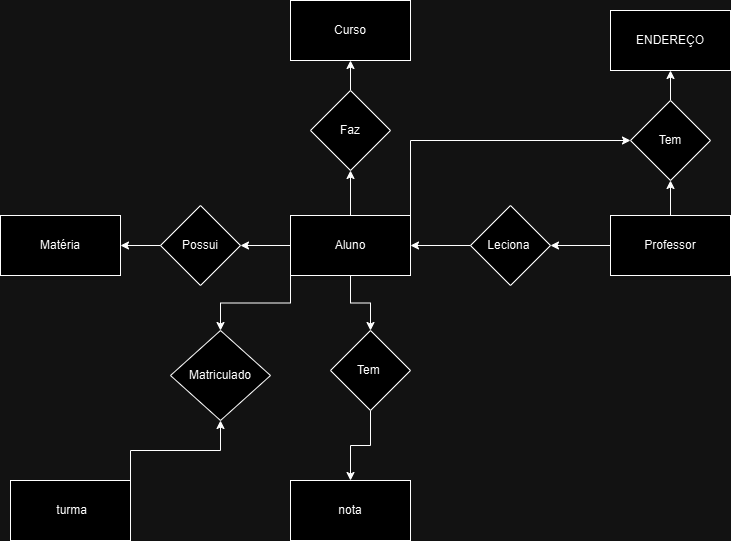

The diagram above was exported from draw.io. Its source (the exported page's mxGraphModel, read from the mxfile embedded in the PNG):
<mxGraphModel dx="880" dy="426" grid="1" gridSize="10" guides="1" tooltips="1" connect="1" arrows="1" fold="1" page="1" pageScale="1" pageWidth="827" pageHeight="1169" math="0" shadow="0">
  <root>
    <mxCell id="0" />
    <mxCell id="1" parent="0" />
    <mxCell id="pfvUt8bjFDTJDFr97Xv5-14" style="edgeStyle=orthogonalEdgeStyle;rounded=0;orthogonalLoop=1;jettySize=auto;html=1;exitX=0.5;exitY=0;exitDx=0;exitDy=0;entryX=0.5;entryY=1;entryDx=0;entryDy=0;" parent="1" source="pfvUt8bjFDTJDFr97Xv5-3" target="pfvUt8bjFDTJDFr97Xv5-8" edge="1">
      <mxGeometry relative="1" as="geometry" />
    </mxCell>
    <mxCell id="pfvUt8bjFDTJDFr97Xv5-19" style="edgeStyle=orthogonalEdgeStyle;rounded=0;orthogonalLoop=1;jettySize=auto;html=1;exitX=0.5;exitY=1;exitDx=0;exitDy=0;entryX=0.5;entryY=0;entryDx=0;entryDy=0;" parent="1" source="pfvUt8bjFDTJDFr97Xv5-3" target="pfvUt8bjFDTJDFr97Xv5-17" edge="1">
      <mxGeometry relative="1" as="geometry" />
    </mxCell>
    <mxCell id="pfvUt8bjFDTJDFr97Xv5-22" style="edgeStyle=orthogonalEdgeStyle;rounded=0;orthogonalLoop=1;jettySize=auto;html=1;exitX=0;exitY=0.5;exitDx=0;exitDy=0;entryX=1;entryY=0.5;entryDx=0;entryDy=0;" parent="1" source="pfvUt8bjFDTJDFr97Xv5-3" target="pfvUt8bjFDTJDFr97Xv5-9" edge="1">
      <mxGeometry relative="1" as="geometry" />
    </mxCell>
    <mxCell id="pfvUt8bjFDTJDFr97Xv5-28" style="edgeStyle=orthogonalEdgeStyle;rounded=0;orthogonalLoop=1;jettySize=auto;html=1;exitX=0;exitY=1;exitDx=0;exitDy=0;" parent="1" source="pfvUt8bjFDTJDFr97Xv5-3" target="pfvUt8bjFDTJDFr97Xv5-27" edge="1">
      <mxGeometry relative="1" as="geometry" />
    </mxCell>
    <mxCell id="ud4ugxYVn7No-7IuPf-U-5" style="edgeStyle=orthogonalEdgeStyle;rounded=0;orthogonalLoop=1;jettySize=auto;html=1;exitX=1;exitY=0;exitDx=0;exitDy=0;entryX=0;entryY=0.5;entryDx=0;entryDy=0;" parent="1" source="pfvUt8bjFDTJDFr97Xv5-3" target="ud4ugxYVn7No-7IuPf-U-2" edge="1">
      <mxGeometry relative="1" as="geometry" />
    </mxCell>
    <mxCell id="pfvUt8bjFDTJDFr97Xv5-3" value="&lt;font style=&quot;vertical-align: inherit;&quot;&gt;&lt;font style=&quot;vertical-align: inherit;&quot;&gt;Aluno&lt;/font&gt;&lt;/font&gt;" style="rounded=0;whiteSpace=wrap;html=1;" parent="1" vertex="1">
      <mxGeometry x="310" y="235" width="120" height="60" as="geometry" />
    </mxCell>
    <mxCell id="pfvUt8bjFDTJDFr97Xv5-4" value="&lt;font style=&quot;vertical-align: inherit;&quot;&gt;&lt;font style=&quot;vertical-align: inherit;&quot;&gt;Curso&lt;/font&gt;&lt;/font&gt;" style="rounded=0;whiteSpace=wrap;html=1;" parent="1" vertex="1">
      <mxGeometry x="310" y="20" width="120" height="60" as="geometry" />
    </mxCell>
    <mxCell id="pfvUt8bjFDTJDFr97Xv5-24" style="edgeStyle=orthogonalEdgeStyle;rounded=0;orthogonalLoop=1;jettySize=auto;html=1;exitX=0;exitY=0.5;exitDx=0;exitDy=0;entryX=1;entryY=0.5;entryDx=0;entryDy=0;" parent="1" source="pfvUt8bjFDTJDFr97Xv5-5" target="pfvUt8bjFDTJDFr97Xv5-10" edge="1">
      <mxGeometry relative="1" as="geometry" />
    </mxCell>
    <mxCell id="ud4ugxYVn7No-7IuPf-U-4" style="edgeStyle=orthogonalEdgeStyle;rounded=0;orthogonalLoop=1;jettySize=auto;html=1;exitX=0.5;exitY=0;exitDx=0;exitDy=0;entryX=0.5;entryY=1;entryDx=0;entryDy=0;" parent="1" source="pfvUt8bjFDTJDFr97Xv5-5" target="ud4ugxYVn7No-7IuPf-U-2" edge="1">
      <mxGeometry relative="1" as="geometry" />
    </mxCell>
    <mxCell id="pfvUt8bjFDTJDFr97Xv5-5" value="&lt;font style=&quot;vertical-align: inherit;&quot;&gt;&lt;font style=&quot;vertical-align: inherit;&quot;&gt;Professor&lt;/font&gt;&lt;/font&gt;" style="rounded=0;whiteSpace=wrap;html=1;" parent="1" vertex="1">
      <mxGeometry x="630" y="235" width="120" height="60" as="geometry" />
    </mxCell>
    <mxCell id="pfvUt8bjFDTJDFr97Xv5-6" value="&lt;font style=&quot;vertical-align: inherit;&quot;&gt;&lt;font style=&quot;vertical-align: inherit;&quot;&gt;&lt;font style=&quot;vertical-align: inherit;&quot;&gt;&lt;font style=&quot;vertical-align: inherit;&quot;&gt;&lt;font style=&quot;vertical-align: inherit;&quot;&gt;&lt;font style=&quot;vertical-align: inherit;&quot;&gt;Matéria&lt;/font&gt;&lt;/font&gt;&lt;/font&gt;&lt;/font&gt;&lt;/font&gt;&lt;/font&gt;" style="rounded=0;whiteSpace=wrap;html=1;" parent="1" vertex="1">
      <mxGeometry x="20" y="235" width="120" height="60" as="geometry" />
    </mxCell>
    <mxCell id="pfvUt8bjFDTJDFr97Xv5-20" style="edgeStyle=orthogonalEdgeStyle;rounded=0;orthogonalLoop=1;jettySize=auto;html=1;exitX=0.5;exitY=0;exitDx=0;exitDy=0;entryX=0.5;entryY=1;entryDx=0;entryDy=0;" parent="1" source="pfvUt8bjFDTJDFr97Xv5-8" target="pfvUt8bjFDTJDFr97Xv5-4" edge="1">
      <mxGeometry relative="1" as="geometry" />
    </mxCell>
    <mxCell id="pfvUt8bjFDTJDFr97Xv5-8" value="&lt;font style=&quot;vertical-align: inherit;&quot;&gt;&lt;font style=&quot;vertical-align: inherit;&quot;&gt;Faz&lt;/font&gt;&lt;/font&gt;" style="rhombus;whiteSpace=wrap;html=1;" parent="1" vertex="1">
      <mxGeometry x="330" y="110" width="80" height="80" as="geometry" />
    </mxCell>
    <mxCell id="pfvUt8bjFDTJDFr97Xv5-23" style="edgeStyle=orthogonalEdgeStyle;rounded=0;orthogonalLoop=1;jettySize=auto;html=1;exitX=0;exitY=0.5;exitDx=0;exitDy=0;entryX=1;entryY=0.5;entryDx=0;entryDy=0;" parent="1" source="pfvUt8bjFDTJDFr97Xv5-9" target="pfvUt8bjFDTJDFr97Xv5-6" edge="1">
      <mxGeometry relative="1" as="geometry" />
    </mxCell>
    <mxCell id="pfvUt8bjFDTJDFr97Xv5-9" value="&lt;font style=&quot;vertical-align: inherit;&quot;&gt;&lt;font style=&quot;vertical-align: inherit;&quot;&gt;Possui&lt;/font&gt;&lt;/font&gt;" style="rhombus;whiteSpace=wrap;html=1;" parent="1" vertex="1">
      <mxGeometry x="180" y="225" width="80" height="80" as="geometry" />
    </mxCell>
    <mxCell id="pfvUt8bjFDTJDFr97Xv5-25" style="edgeStyle=orthogonalEdgeStyle;rounded=0;orthogonalLoop=1;jettySize=auto;html=1;entryX=1;entryY=0.5;entryDx=0;entryDy=0;" parent="1" source="pfvUt8bjFDTJDFr97Xv5-10" target="pfvUt8bjFDTJDFr97Xv5-3" edge="1">
      <mxGeometry relative="1" as="geometry" />
    </mxCell>
    <mxCell id="pfvUt8bjFDTJDFr97Xv5-10" value="&lt;font style=&quot;vertical-align: inherit;&quot;&gt;&lt;font style=&quot;vertical-align: inherit;&quot;&gt;Leciona&amp;nbsp;&lt;/font&gt;&lt;/font&gt;" style="rhombus;whiteSpace=wrap;html=1;" parent="1" vertex="1">
      <mxGeometry x="490" y="225" width="80" height="80" as="geometry" />
    </mxCell>
    <mxCell id="pfvUt8bjFDTJDFr97Xv5-29" style="edgeStyle=orthogonalEdgeStyle;rounded=0;orthogonalLoop=1;jettySize=auto;html=1;exitX=1;exitY=0;exitDx=0;exitDy=0;entryX=0.5;entryY=1;entryDx=0;entryDy=0;" parent="1" source="pfvUt8bjFDTJDFr97Xv5-15" target="pfvUt8bjFDTJDFr97Xv5-27" edge="1">
      <mxGeometry relative="1" as="geometry">
        <mxPoint x="220" y="440" as="targetPoint" />
      </mxGeometry>
    </mxCell>
    <mxCell id="pfvUt8bjFDTJDFr97Xv5-15" value="&lt;font style=&quot;vertical-align: inherit;&quot;&gt;&lt;font style=&quot;vertical-align: inherit;&quot;&gt;&amp;nbsp;turma&lt;/font&gt;&lt;/font&gt;" style="rounded=0;whiteSpace=wrap;html=1;" parent="1" vertex="1">
      <mxGeometry x="30" y="500" width="120" height="60" as="geometry" />
    </mxCell>
    <mxCell id="pfvUt8bjFDTJDFr97Xv5-16" value="&lt;br&gt;&lt;font style=&quot;vertical-align: inherit;&quot;&gt;&lt;font style=&quot;vertical-align: inherit;&quot;&gt;&lt;font style=&quot;vertical-align: inherit;&quot;&gt;&lt;font style=&quot;vertical-align: inherit;&quot;&gt;nota&lt;/font&gt;&lt;/font&gt;&lt;/font&gt;&lt;/font&gt;&lt;div&gt;&lt;br&gt;&lt;/div&gt;" style="rounded=0;whiteSpace=wrap;html=1;" parent="1" vertex="1">
      <mxGeometry x="310" y="500" width="120" height="60" as="geometry" />
    </mxCell>
    <mxCell id="pfvUt8bjFDTJDFr97Xv5-18" style="edgeStyle=orthogonalEdgeStyle;rounded=0;orthogonalLoop=1;jettySize=auto;html=1;exitX=0.5;exitY=1;exitDx=0;exitDy=0;entryX=0.5;entryY=0;entryDx=0;entryDy=0;" parent="1" source="pfvUt8bjFDTJDFr97Xv5-17" target="pfvUt8bjFDTJDFr97Xv5-16" edge="1">
      <mxGeometry relative="1" as="geometry" />
    </mxCell>
    <mxCell id="pfvUt8bjFDTJDFr97Xv5-17" value="&lt;font style=&quot;vertical-align: inherit;&quot;&gt;&lt;font style=&quot;vertical-align: inherit;&quot;&gt;Tem&amp;nbsp;&lt;/font&gt;&lt;/font&gt;" style="rhombus;whiteSpace=wrap;html=1;" parent="1" vertex="1">
      <mxGeometry x="350" y="350" width="80" height="80" as="geometry" />
    </mxCell>
    <mxCell id="pfvUt8bjFDTJDFr97Xv5-27" value="&lt;font style=&quot;vertical-align: inherit;&quot;&gt;&lt;font style=&quot;vertical-align: inherit;&quot;&gt;Matriculado&lt;/font&gt;&lt;/font&gt;" style="rhombus;whiteSpace=wrap;html=1;" parent="1" vertex="1">
      <mxGeometry x="190" y="350" width="100" height="90" as="geometry" />
    </mxCell>
    <mxCell id="ud4ugxYVn7No-7IuPf-U-1" value="ENDEREÇO" style="rounded=0;whiteSpace=wrap;html=1;" parent="1" vertex="1">
      <mxGeometry x="630" y="30" width="120" height="60" as="geometry" />
    </mxCell>
    <mxCell id="ud4ugxYVn7No-7IuPf-U-3" style="edgeStyle=orthogonalEdgeStyle;rounded=0;orthogonalLoop=1;jettySize=auto;html=1;exitX=0.5;exitY=0;exitDx=0;exitDy=0;entryX=0.5;entryY=1;entryDx=0;entryDy=0;" parent="1" source="ud4ugxYVn7No-7IuPf-U-2" target="ud4ugxYVn7No-7IuPf-U-1" edge="1">
      <mxGeometry relative="1" as="geometry" />
    </mxCell>
    <mxCell id="ud4ugxYVn7No-7IuPf-U-2" value="Tem" style="rhombus;whiteSpace=wrap;html=1;" parent="1" vertex="1">
      <mxGeometry x="650" y="120" width="80" height="80" as="geometry" />
    </mxCell>
  </root>
</mxGraphModel>